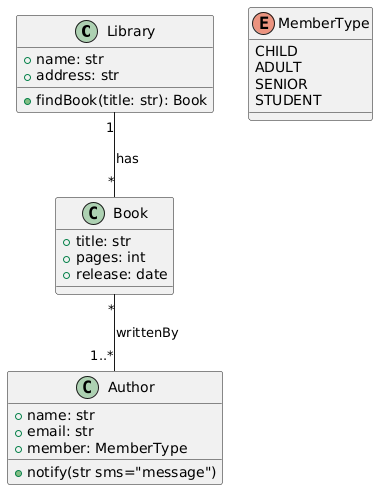

The diagram above was rendered by PlantUML. Its source (embedded in the PNG):
@startuml
class Library {
+ name: str
+ address: str
+ findBook(title: str): Book
}

class Book {
+ title: str
+ pages: int
+ release: date
}

class Author {
+ name: str
+ email: str
+ member: MemberType
+ notify(str sms="message")
}

enum MemberType {
    CHILD
    ADULT
    SENIOR
    STUDENT
}

Book "*" -- "1..*" Author: writtenBy
Library "1" -- "*" Book: has
@enduml